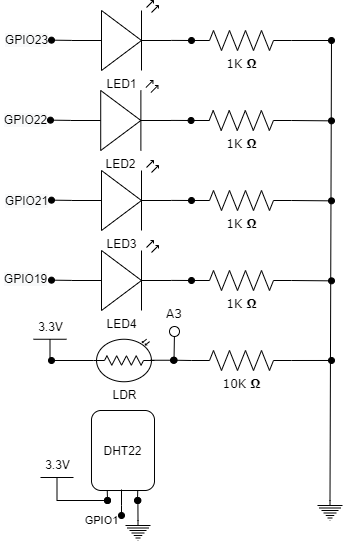

The diagram above was exported from draw.io. Its source (the exported page's mxGraphModel, read from the mxfile embedded in the PNG):
<mxGraphModel dx="1086" dy="798" grid="1" gridSize="10" guides="1" tooltips="1" connect="1" arrows="1" fold="1" page="1" pageScale="1" pageWidth="1100" pageHeight="850" background="#ffffff" math="0" shadow="0">
  <root>
    <mxCell id="0" />
    <mxCell id="1" parent="0" />
    <mxCell id="GgXs0YZBaJM7Iu2Ui1J3-81" value="" style="group" parent="1" vertex="1" connectable="0">
      <mxGeometry x="663" y="80" width="353" height="540" as="geometry" />
    </mxCell>
    <mxCell id="GgXs0YZBaJM7Iu2Ui1J3-52" value="" style="group" parent="GgXs0YZBaJM7Iu2Ui1J3-81" vertex="1" connectable="0">
      <mxGeometry width="353" height="520" as="geometry" />
    </mxCell>
    <mxCell id="GgXs0YZBaJM7Iu2Ui1J3-13" value="" style="group" parent="GgXs0YZBaJM7Iu2Ui1J3-52" vertex="1" connectable="0">
      <mxGeometry x="51" width="240" height="70" as="geometry" />
    </mxCell>
    <mxCell id="GgXs0YZBaJM7Iu2Ui1J3-12" style="edgeStyle=none;rounded=0;orthogonalLoop=1;jettySize=auto;html=1;exitX=0;exitY=0.57;exitDx=0;exitDy=0;exitPerimeter=0;endArrow=oval;endFill=1;" parent="GgXs0YZBaJM7Iu2Ui1J3-13" source="GgXs0YZBaJM7Iu2Ui1J3-1" edge="1">
      <mxGeometry relative="1" as="geometry">
        <mxPoint y="39.655172413793025" as="targetPoint" />
      </mxGeometry>
    </mxCell>
    <mxCell id="GgXs0YZBaJM7Iu2Ui1J3-75" value="&lt;span style=&quot;font-size: 12px ; background-color: rgb(248 , 249 , 250)&quot;&gt;GPIO23&lt;br&gt;&lt;/span&gt;" style="edgeLabel;html=1;align=center;verticalAlign=middle;resizable=0;points=[];" parent="GgXs0YZBaJM7Iu2Ui1J3-12" vertex="1" connectable="0">
      <mxGeometry x="1" y="-2" relative="1" as="geometry">
        <mxPoint x="-26" y="1" as="offset" />
      </mxGeometry>
    </mxCell>
    <mxCell id="GgXs0YZBaJM7Iu2Ui1J3-1" value="LED1" style="verticalLabelPosition=bottom;shadow=0;dashed=0;align=center;html=1;verticalAlign=top;shape=mxgraph.electrical.opto_electronics.led_2;pointerEvents=1;" parent="GgXs0YZBaJM7Iu2Ui1J3-13" vertex="1">
      <mxGeometry x="20" width="100" height="70" as="geometry" />
    </mxCell>
    <mxCell id="GgXs0YZBaJM7Iu2Ui1J3-9" value="1K&amp;nbsp;&lt;b&gt;Ω&lt;/b&gt;" style="verticalLabelPosition=bottom;shadow=0;dashed=0;align=center;html=1;verticalAlign=top;strokeWidth=1;shape=mxgraph.electrical.resistors.resistor_2;rounded=1;comic=0;labelBackgroundColor=none;fontFamily=Verdana;fontSize=12" parent="GgXs0YZBaJM7Iu2Ui1J3-13" vertex="1">
      <mxGeometry x="140" y="30" width="100" height="20" as="geometry" />
    </mxCell>
    <mxCell id="GgXs0YZBaJM7Iu2Ui1J3-11" style="edgeStyle=none;rounded=0;orthogonalLoop=1;jettySize=auto;html=1;exitX=1;exitY=0.57;exitDx=0;exitDy=0;exitPerimeter=0;entryX=0;entryY=0.5;entryDx=0;entryDy=0;entryPerimeter=0;endArrow=oval;endFill=1;" parent="GgXs0YZBaJM7Iu2Ui1J3-13" source="GgXs0YZBaJM7Iu2Ui1J3-1" target="GgXs0YZBaJM7Iu2Ui1J3-9" edge="1">
      <mxGeometry relative="1" as="geometry" />
    </mxCell>
    <mxCell id="GgXs0YZBaJM7Iu2Ui1J3-14" value="" style="group" parent="GgXs0YZBaJM7Iu2Ui1J3-52" vertex="1" connectable="0">
      <mxGeometry x="50" y="80" width="241" height="70" as="geometry" />
    </mxCell>
    <mxCell id="GgXs0YZBaJM7Iu2Ui1J3-15" style="edgeStyle=none;rounded=0;orthogonalLoop=1;jettySize=auto;html=1;exitX=0;exitY=0.57;exitDx=0;exitDy=0;exitPerimeter=0;endArrow=oval;endFill=1;" parent="GgXs0YZBaJM7Iu2Ui1J3-14" source="GgXs0YZBaJM7Iu2Ui1J3-16" edge="1">
      <mxGeometry relative="1" as="geometry">
        <mxPoint y="39.655172413793025" as="targetPoint" />
      </mxGeometry>
    </mxCell>
    <mxCell id="GgXs0YZBaJM7Iu2Ui1J3-72" value="&#10;&#10;&lt;span style=&quot;color: rgb(0, 0, 0); font-family: helvetica; font-size: 12px; font-style: normal; font-weight: 400; letter-spacing: normal; text-align: center; text-indent: 0px; text-transform: none; word-spacing: 0px; background-color: rgb(248, 249, 250); display: inline; float: none;&quot;&gt;GPIO22&lt;/span&gt;&#10;&#10;" style="edgeLabel;html=1;align=center;verticalAlign=middle;resizable=0;points=[];" parent="GgXs0YZBaJM7Iu2Ui1J3-15" vertex="1" connectable="0">
      <mxGeometry x="1" y="-1" relative="1" as="geometry">
        <mxPoint x="-26" as="offset" />
      </mxGeometry>
    </mxCell>
    <mxCell id="GgXs0YZBaJM7Iu2Ui1J3-16" value="LED2" style="verticalLabelPosition=bottom;shadow=0;dashed=0;align=center;html=1;verticalAlign=top;shape=mxgraph.electrical.opto_electronics.led_2;pointerEvents=1;" parent="GgXs0YZBaJM7Iu2Ui1J3-14" vertex="1">
      <mxGeometry x="20.083333333333332" width="100.41666666666667" height="70" as="geometry" />
    </mxCell>
    <mxCell id="GgXs0YZBaJM7Iu2Ui1J3-17" value="1K&amp;nbsp;&lt;b&gt;Ω&lt;/b&gt;" style="verticalLabelPosition=bottom;shadow=0;dashed=0;align=center;html=1;verticalAlign=top;strokeWidth=1;shape=mxgraph.electrical.resistors.resistor_2;rounded=1;comic=0;labelBackgroundColor=none;fontFamily=Verdana;fontSize=12" parent="GgXs0YZBaJM7Iu2Ui1J3-14" vertex="1">
      <mxGeometry x="140.58333333333334" y="30" width="100.41666666666667" height="20" as="geometry" />
    </mxCell>
    <mxCell id="GgXs0YZBaJM7Iu2Ui1J3-18" style="edgeStyle=none;rounded=0;orthogonalLoop=1;jettySize=auto;html=1;exitX=1;exitY=0.57;exitDx=0;exitDy=0;exitPerimeter=0;entryX=0;entryY=0.5;entryDx=0;entryDy=0;entryPerimeter=0;endArrow=oval;endFill=1;" parent="GgXs0YZBaJM7Iu2Ui1J3-14" source="GgXs0YZBaJM7Iu2Ui1J3-16" target="GgXs0YZBaJM7Iu2Ui1J3-17" edge="1">
      <mxGeometry relative="1" as="geometry" />
    </mxCell>
    <mxCell id="GgXs0YZBaJM7Iu2Ui1J3-19" value="" style="group" parent="GgXs0YZBaJM7Iu2Ui1J3-52" vertex="1" connectable="0">
      <mxGeometry x="51" y="160" width="240" height="70" as="geometry" />
    </mxCell>
    <mxCell id="GgXs0YZBaJM7Iu2Ui1J3-20" style="edgeStyle=none;rounded=0;orthogonalLoop=1;jettySize=auto;html=1;exitX=0;exitY=0.57;exitDx=0;exitDy=0;exitPerimeter=0;endArrow=oval;endFill=1;" parent="GgXs0YZBaJM7Iu2Ui1J3-19" source="GgXs0YZBaJM7Iu2Ui1J3-21" edge="1">
      <mxGeometry relative="1" as="geometry">
        <mxPoint y="39.655172413793025" as="targetPoint" />
      </mxGeometry>
    </mxCell>
    <mxCell id="GgXs0YZBaJM7Iu2Ui1J3-73" value="&lt;span style=&quot;font-size: 12px ; background-color: rgb(248 , 249 , 250)&quot;&gt;GPIO21&lt;/span&gt;" style="edgeLabel;html=1;align=center;verticalAlign=middle;resizable=0;points=[];" parent="GgXs0YZBaJM7Iu2Ui1J3-20" vertex="1" connectable="0">
      <mxGeometry x="0.9002" relative="1" as="geometry">
        <mxPoint x="-27" as="offset" />
      </mxGeometry>
    </mxCell>
    <mxCell id="GgXs0YZBaJM7Iu2Ui1J3-21" value="LED3" style="verticalLabelPosition=bottom;shadow=0;dashed=0;align=center;html=1;verticalAlign=top;shape=mxgraph.electrical.opto_electronics.led_2;pointerEvents=1;" parent="GgXs0YZBaJM7Iu2Ui1J3-19" vertex="1">
      <mxGeometry x="20" width="100" height="70" as="geometry" />
    </mxCell>
    <mxCell id="GgXs0YZBaJM7Iu2Ui1J3-22" value="1K&amp;nbsp;&lt;b&gt;Ω&lt;/b&gt;" style="verticalLabelPosition=bottom;shadow=0;dashed=0;align=center;html=1;verticalAlign=top;strokeWidth=1;shape=mxgraph.electrical.resistors.resistor_2;rounded=1;comic=0;labelBackgroundColor=none;fontFamily=Verdana;fontSize=12" parent="GgXs0YZBaJM7Iu2Ui1J3-19" vertex="1">
      <mxGeometry x="140" y="30" width="100" height="20" as="geometry" />
    </mxCell>
    <mxCell id="GgXs0YZBaJM7Iu2Ui1J3-23" style="edgeStyle=none;rounded=0;orthogonalLoop=1;jettySize=auto;html=1;exitX=1;exitY=0.57;exitDx=0;exitDy=0;exitPerimeter=0;entryX=0;entryY=0.5;entryDx=0;entryDy=0;entryPerimeter=0;endArrow=oval;endFill=1;" parent="GgXs0YZBaJM7Iu2Ui1J3-19" source="GgXs0YZBaJM7Iu2Ui1J3-21" target="GgXs0YZBaJM7Iu2Ui1J3-22" edge="1">
      <mxGeometry relative="1" as="geometry" />
    </mxCell>
    <mxCell id="GgXs0YZBaJM7Iu2Ui1J3-24" value="" style="group" parent="GgXs0YZBaJM7Iu2Ui1J3-52" vertex="1" connectable="0">
      <mxGeometry x="51" y="240" width="240" height="70" as="geometry" />
    </mxCell>
    <mxCell id="GgXs0YZBaJM7Iu2Ui1J3-25" style="edgeStyle=none;rounded=0;orthogonalLoop=1;jettySize=auto;html=1;exitX=0;exitY=0.57;exitDx=0;exitDy=0;exitPerimeter=0;endArrow=oval;endFill=1;" parent="GgXs0YZBaJM7Iu2Ui1J3-24" source="GgXs0YZBaJM7Iu2Ui1J3-26" edge="1">
      <mxGeometry relative="1" as="geometry">
        <mxPoint y="39.655172413793025" as="targetPoint" />
      </mxGeometry>
    </mxCell>
    <mxCell id="GgXs0YZBaJM7Iu2Ui1J3-74" value="&lt;span style=&quot;font-size: 12px ; background-color: rgb(248 , 249 , 250)&quot;&gt;GPIO19&lt;/span&gt;" style="edgeLabel;html=1;align=center;verticalAlign=middle;resizable=0;points=[];" parent="GgXs0YZBaJM7Iu2Ui1J3-25" vertex="1" connectable="0">
      <mxGeometry x="0.999" y="1" relative="1" as="geometry">
        <mxPoint x="-26" y="-3" as="offset" />
      </mxGeometry>
    </mxCell>
    <mxCell id="GgXs0YZBaJM7Iu2Ui1J3-26" value="LED4" style="verticalLabelPosition=bottom;shadow=0;dashed=0;align=center;html=1;verticalAlign=top;shape=mxgraph.electrical.opto_electronics.led_2;pointerEvents=1;" parent="GgXs0YZBaJM7Iu2Ui1J3-24" vertex="1">
      <mxGeometry x="20" width="100" height="70" as="geometry" />
    </mxCell>
    <mxCell id="GgXs0YZBaJM7Iu2Ui1J3-27" value="1K&amp;nbsp;&lt;b&gt;Ω&lt;/b&gt;" style="verticalLabelPosition=bottom;shadow=0;dashed=0;align=center;html=1;verticalAlign=top;strokeWidth=1;shape=mxgraph.electrical.resistors.resistor_2;rounded=1;comic=0;labelBackgroundColor=none;fontFamily=Verdana;fontSize=12" parent="GgXs0YZBaJM7Iu2Ui1J3-24" vertex="1">
      <mxGeometry x="140" y="30" width="100" height="20" as="geometry" />
    </mxCell>
    <mxCell id="GgXs0YZBaJM7Iu2Ui1J3-28" style="edgeStyle=none;rounded=0;orthogonalLoop=1;jettySize=auto;html=1;exitX=1;exitY=0.57;exitDx=0;exitDy=0;exitPerimeter=0;entryX=0;entryY=0.5;entryDx=0;entryDy=0;entryPerimeter=0;endArrow=oval;endFill=1;" parent="GgXs0YZBaJM7Iu2Ui1J3-24" source="GgXs0YZBaJM7Iu2Ui1J3-26" target="GgXs0YZBaJM7Iu2Ui1J3-27" edge="1">
      <mxGeometry relative="1" as="geometry" />
    </mxCell>
    <mxCell id="GgXs0YZBaJM7Iu2Ui1J3-30" style="edgeStyle=none;rounded=0;orthogonalLoop=1;jettySize=auto;html=1;endArrow=oval;endFill=1;" parent="GgXs0YZBaJM7Iu2Ui1J3-52" source="GgXs0YZBaJM7Iu2Ui1J3-9" edge="1">
      <mxGeometry relative="1" as="geometry">
        <mxPoint x="331" y="40" as="targetPoint" />
      </mxGeometry>
    </mxCell>
    <mxCell id="GgXs0YZBaJM7Iu2Ui1J3-31" value="" style="endArrow=none;html=1;exitX=0.5;exitY=0;exitDx=0;exitDy=0;exitPerimeter=0;" parent="GgXs0YZBaJM7Iu2Ui1J3-52" source="GgXs0YZBaJM7Iu2Ui1J3-76" edge="1">
      <mxGeometry width="50" height="50" relative="1" as="geometry">
        <mxPoint x="329.5" y="530" as="sourcePoint" />
        <mxPoint x="331" y="40" as="targetPoint" />
      </mxGeometry>
    </mxCell>
    <mxCell id="GgXs0YZBaJM7Iu2Ui1J3-32" style="edgeStyle=none;rounded=0;orthogonalLoop=1;jettySize=auto;html=1;exitX=1;exitY=0.5;exitDx=0;exitDy=0;exitPerimeter=0;endArrow=oval;endFill=1;" parent="GgXs0YZBaJM7Iu2Ui1J3-52" source="GgXs0YZBaJM7Iu2Ui1J3-17" edge="1">
      <mxGeometry relative="1" as="geometry">
        <mxPoint x="330.9999999999998" y="120.34482758620697" as="targetPoint" />
      </mxGeometry>
    </mxCell>
    <mxCell id="GgXs0YZBaJM7Iu2Ui1J3-33" style="edgeStyle=none;rounded=0;orthogonalLoop=1;jettySize=auto;html=1;exitX=1;exitY=0.5;exitDx=0;exitDy=0;exitPerimeter=0;endArrow=oval;endFill=1;" parent="GgXs0YZBaJM7Iu2Ui1J3-52" source="GgXs0YZBaJM7Iu2Ui1J3-22" edge="1">
      <mxGeometry relative="1" as="geometry">
        <mxPoint x="330.9999999999998" y="200.34482758620697" as="targetPoint" />
      </mxGeometry>
    </mxCell>
    <mxCell id="GgXs0YZBaJM7Iu2Ui1J3-34" style="edgeStyle=none;rounded=0;orthogonalLoop=1;jettySize=auto;html=1;exitX=1;exitY=0.5;exitDx=0;exitDy=0;exitPerimeter=0;endArrow=oval;endFill=1;" parent="GgXs0YZBaJM7Iu2Ui1J3-52" source="GgXs0YZBaJM7Iu2Ui1J3-27" edge="1">
      <mxGeometry relative="1" as="geometry">
        <mxPoint x="330.9999999999998" y="280.344827586207" as="targetPoint" />
      </mxGeometry>
    </mxCell>
    <mxCell id="GgXs0YZBaJM7Iu2Ui1J3-44" style="edgeStyle=none;rounded=0;orthogonalLoop=1;jettySize=auto;html=1;exitX=0;exitY=0.5;exitDx=0;exitDy=0;exitPerimeter=0;entryX=1.026;entryY=0.743;entryDx=0;entryDy=0;entryPerimeter=0;endArrow=oval;endFill=1;" parent="GgXs0YZBaJM7Iu2Ui1J3-52" source="GgXs0YZBaJM7Iu2Ui1J3-41" edge="1">
      <mxGeometry relative="1" as="geometry">
        <mxPoint x="173.60000000000014" y="359.72" as="targetPoint" />
      </mxGeometry>
    </mxCell>
    <mxCell id="GgXs0YZBaJM7Iu2Ui1J3-45" style="edgeStyle=none;rounded=0;orthogonalLoop=1;jettySize=auto;html=1;exitX=1;exitY=0.5;exitDx=0;exitDy=0;exitPerimeter=0;endArrow=oval;endFill=1;" parent="GgXs0YZBaJM7Iu2Ui1J3-52" source="GgXs0YZBaJM7Iu2Ui1J3-41" edge="1">
      <mxGeometry relative="1" as="geometry">
        <mxPoint x="331" y="359.9798657718121" as="targetPoint" />
      </mxGeometry>
    </mxCell>
    <mxCell id="GgXs0YZBaJM7Iu2Ui1J3-41" value="&lt;span style=&quot;font-family: &amp;#34;verdana&amp;#34;&quot;&gt;10K&amp;nbsp;&lt;/span&gt;&lt;b style=&quot;font-family: &amp;#34;verdana&amp;#34;&quot;&gt;Ω&lt;/b&gt;" style="pointerEvents=1;verticalLabelPosition=bottom;shadow=0;dashed=0;align=center;html=1;verticalAlign=top;shape=mxgraph.electrical.resistors.resistor_2;" parent="GgXs0YZBaJM7Iu2Ui1J3-52" vertex="1">
      <mxGeometry x="191" y="350" width="100" height="20" as="geometry" />
    </mxCell>
    <mxCell id="GgXs0YZBaJM7Iu2Ui1J3-47" value="" style="endArrow=none;html=1;exitX=1.025;exitY=0.77;exitDx=0;exitDy=0;exitPerimeter=0;" parent="GgXs0YZBaJM7Iu2Ui1J3-52" edge="1">
      <mxGeometry width="50" height="50" relative="1" as="geometry">
        <mxPoint x="173.5" y="360.80000000000007" as="sourcePoint" />
        <mxPoint x="174" y="330" as="targetPoint" />
      </mxGeometry>
    </mxCell>
    <mxCell id="GgXs0YZBaJM7Iu2Ui1J3-48" value="" style="ellipse;whiteSpace=wrap;html=1;aspect=fixed;" parent="GgXs0YZBaJM7Iu2Ui1J3-52" vertex="1">
      <mxGeometry x="169" y="326" width="10" height="10" as="geometry" />
    </mxCell>
    <mxCell id="GgXs0YZBaJM7Iu2Ui1J3-49" value="&lt;font face=&quot;verdana&quot;&gt;A3&lt;/font&gt;" style="text;html=1;strokeColor=none;fillColor=none;align=center;verticalAlign=middle;whiteSpace=wrap;rounded=0;" parent="GgXs0YZBaJM7Iu2Ui1J3-52" vertex="1">
      <mxGeometry x="154" y="303" width="40" height="20" as="geometry" />
    </mxCell>
    <mxCell id="GgXs0YZBaJM7Iu2Ui1J3-57" style="edgeStyle=none;rounded=0;orthogonalLoop=1;jettySize=auto;html=1;exitX=0;exitY=0.5;exitDx=0;exitDy=0;exitPerimeter=0;entryX=1;entryY=0.5;entryDx=0;entryDy=0;endArrow=oval;endFill=1;" parent="GgXs0YZBaJM7Iu2Ui1J3-52" source="GgXs0YZBaJM7Iu2Ui1J3-53" edge="1">
      <mxGeometry relative="1" as="geometry">
        <mxPoint x="51" y="360" as="targetPoint" />
      </mxGeometry>
    </mxCell>
    <mxCell id="GgXs0YZBaJM7Iu2Ui1J3-53" value="LDR" style="verticalLabelPosition=bottom;shadow=0;dashed=0;align=center;html=1;verticalAlign=top;shape=mxgraph.electrical.opto_electronics.photo_resistor_3;" parent="GgXs0YZBaJM7Iu2Ui1J3-52" vertex="1">
      <mxGeometry x="93" y="338.75" width="61" height="42.5" as="geometry" />
    </mxCell>
    <mxCell id="GgXs0YZBaJM7Iu2Ui1J3-59" value="DHT22" style="rounded=1;whiteSpace=wrap;html=1;" parent="GgXs0YZBaJM7Iu2Ui1J3-52" vertex="1">
      <mxGeometry x="91" y="410" width="63" height="80" as="geometry" />
    </mxCell>
    <mxCell id="GgXs0YZBaJM7Iu2Ui1J3-68" value="&lt;span style=&quot;font-size: 12px&quot;&gt;3.3V&lt;/span&gt;" style="verticalLabelPosition=top;verticalAlign=bottom;shape=mxgraph.electrical.signal_sources.vdd;shadow=0;dashed=0;align=center;strokeWidth=1;fontSize=24;html=1;flipV=1;" parent="GgXs0YZBaJM7Iu2Ui1J3-52" vertex="1">
      <mxGeometry x="33" y="338.75" width="33" height="23" as="geometry" />
    </mxCell>
    <mxCell id="GgXs0YZBaJM7Iu2Ui1J3-69" value="&lt;span style=&quot;font-size: 12px&quot;&gt;3.3V&lt;/span&gt;" style="verticalLabelPosition=top;verticalAlign=bottom;shape=mxgraph.electrical.signal_sources.vdd;shadow=0;dashed=0;align=center;strokeWidth=1;fontSize=24;html=1;flipV=1;" parent="GgXs0YZBaJM7Iu2Ui1J3-52" vertex="1">
      <mxGeometry x="40" y="477" width="33" height="23" as="geometry" />
    </mxCell>
    <mxCell id="GgXs0YZBaJM7Iu2Ui1J3-54" style="edgeStyle=none;rounded=0;orthogonalLoop=1;jettySize=auto;html=1;endArrow=oval;endFill=1;" parent="GgXs0YZBaJM7Iu2Ui1J3-52" edge="1">
      <mxGeometry relative="1" as="geometry">
        <mxPoint x="173" y="359.75" as="targetPoint" />
        <mxPoint x="150" y="359.75" as="sourcePoint" />
      </mxGeometry>
    </mxCell>
    <mxCell id="GgXs0YZBaJM7Iu2Ui1J3-76" value="" style="pointerEvents=1;verticalLabelPosition=bottom;shadow=0;dashed=0;align=center;html=1;verticalAlign=top;shape=mxgraph.electrical.signal_sources.protective_earth;" parent="GgXs0YZBaJM7Iu2Ui1J3-52" vertex="1">
      <mxGeometry x="317" y="500" width="25" height="20" as="geometry" />
    </mxCell>
    <mxCell id="GgXs0YZBaJM7Iu2Ui1J3-61" style="edgeStyle=none;rounded=0;orthogonalLoop=1;jettySize=auto;html=1;exitX=0.734;exitY=0.999;exitDx=0;exitDy=0;endArrow=oval;endFill=1;exitPerimeter=0;" parent="GgXs0YZBaJM7Iu2Ui1J3-81" source="GgXs0YZBaJM7Iu2Ui1J3-59" edge="1">
      <mxGeometry relative="1" as="geometry">
        <mxPoint x="137" y="500" as="targetPoint" />
        <mxPoint x="136.25" y="480" as="sourcePoint" />
        <Array as="points" />
      </mxGeometry>
    </mxCell>
    <mxCell id="GgXs0YZBaJM7Iu2Ui1J3-62" style="edgeStyle=none;rounded=0;orthogonalLoop=1;jettySize=auto;html=1;endArrow=oval;endFill=1;" parent="GgXs0YZBaJM7Iu2Ui1J3-81" edge="1">
      <mxGeometry relative="1" as="geometry">
        <mxPoint x="121" y="515" as="targetPoint" />
        <mxPoint x="121" y="489" as="sourcePoint" />
        <Array as="points">
          <mxPoint x="121" y="505" />
        </Array>
      </mxGeometry>
    </mxCell>
    <mxCell id="GgXs0YZBaJM7Iu2Ui1J3-80" value="GPIO1" style="edgeLabel;html=1;align=center;verticalAlign=middle;resizable=0;points=[];" parent="GgXs0YZBaJM7Iu2Ui1J3-62" vertex="1" connectable="0">
      <mxGeometry x="1" y="-3" relative="1" as="geometry">
        <mxPoint x="-18" y="4.98" as="offset" />
      </mxGeometry>
    </mxCell>
    <mxCell id="GgXs0YZBaJM7Iu2Ui1J3-63" style="edgeStyle=none;rounded=0;orthogonalLoop=1;jettySize=auto;html=1;exitX=0.25;exitY=1;exitDx=0;exitDy=0;endArrow=oval;endFill=1;" parent="GgXs0YZBaJM7Iu2Ui1J3-81" source="GgXs0YZBaJM7Iu2Ui1J3-59" edge="1">
      <mxGeometry relative="1" as="geometry">
        <mxPoint x="107" y="500" as="targetPoint" />
      </mxGeometry>
    </mxCell>
    <mxCell id="GgXs0YZBaJM7Iu2Ui1J3-67" style="edgeStyle=none;rounded=0;orthogonalLoop=1;jettySize=auto;html=1;exitX=0.5;exitY=0;exitDx=0;exitDy=0;exitPerimeter=0;endArrow=oval;endFill=1;" parent="GgXs0YZBaJM7Iu2Ui1J3-81" edge="1">
      <mxGeometry relative="1" as="geometry">
        <mxPoint x="137.4000000000001" y="500" as="targetPoint" />
        <mxPoint x="137.5" y="520" as="sourcePoint" />
      </mxGeometry>
    </mxCell>
    <mxCell id="GgXs0YZBaJM7Iu2Ui1J3-66" value="" style="pointerEvents=1;verticalLabelPosition=bottom;shadow=0;dashed=0;align=center;html=1;verticalAlign=top;shape=mxgraph.electrical.signal_sources.protective_earth;" parent="GgXs0YZBaJM7Iu2Ui1J3-81" vertex="1">
      <mxGeometry x="125" y="520" width="25" height="20" as="geometry" />
    </mxCell>
    <mxCell id="GgXs0YZBaJM7Iu2Ui1J3-70" style="edgeStyle=none;rounded=0;orthogonalLoop=1;jettySize=auto;html=1;exitX=0.5;exitY=0;exitDx=0;exitDy=0;exitPerimeter=0;endArrow=oval;endFill=1;" parent="GgXs0YZBaJM7Iu2Ui1J3-81" source="GgXs0YZBaJM7Iu2Ui1J3-69" edge="1">
      <mxGeometry relative="1" as="geometry">
        <mxPoint x="107" y="500" as="targetPoint" />
      </mxGeometry>
    </mxCell>
  </root>
</mxGraphModel>